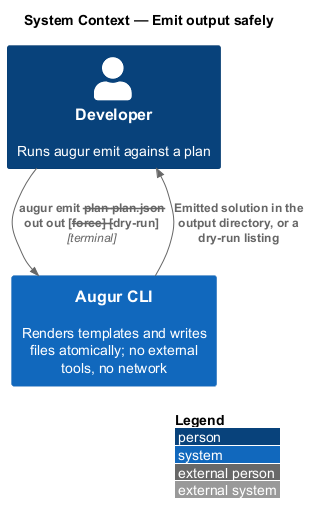

The diagram above was rendered by PlantUML. Its source (embedded in the PNG):
@startuml
!include <C4/C4_Context>
LAYOUT_WITH_LEGEND()
title System Context — Emit output safely

Person(dev, "Developer", "Runs augur emit against a plan")
System(augur, "Augur CLI", "Renders templates and writes files atomically; no external tools, no network")

Rel(dev, augur, "augur emit --plan plan.json --out out [--force] [--dry-run]", "terminal")
Rel(augur, dev, "Emitted solution in the output directory, or a dry-run listing")
@enduml